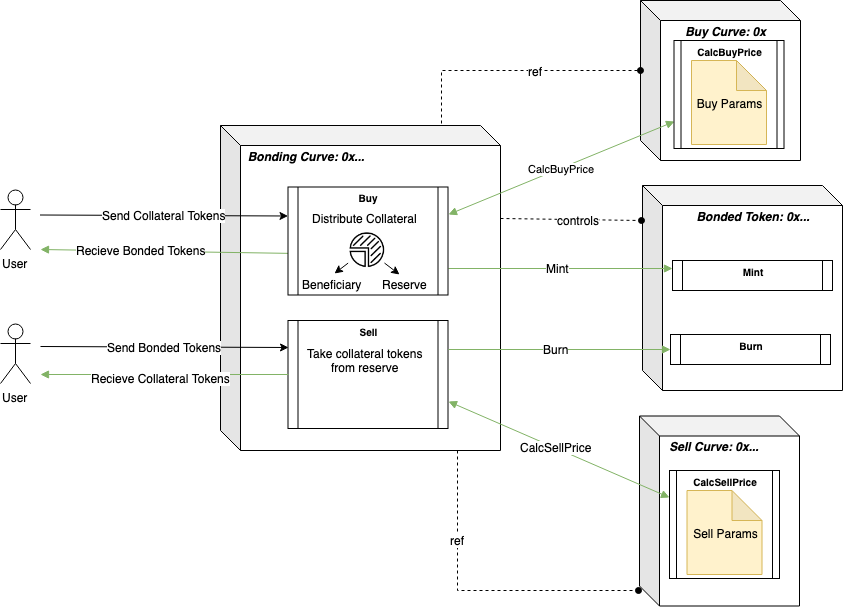

The diagram above was exported from draw.io. Its source (the exported page's mxGraphModel, read from the mxfile embedded in the PNG):
<mxGraphModel dx="1612" dy="943" grid="1" gridSize="10" guides="1" tooltips="1" connect="1" arrows="1" fold="1" page="1" pageScale="1" pageWidth="850" pageHeight="1100" math="0" shadow="0">
  <root>
    <mxCell id="0" />
    <mxCell id="1" parent="0" />
    <mxCell id="lX8bNiPkYiWp6ppKsvSc-1" value="User&lt;br&gt;" style="shape=umlActor;verticalLabelPosition=bottom;labelBackgroundColor=#ffffff;verticalAlign=top;html=1;outlineConnect=0;" parent="1" vertex="1">
      <mxGeometry y="189" width="30" height="60" as="geometry" />
    </mxCell>
    <mxCell id="lX8bNiPkYiWp6ppKsvSc-2" value="&lt;div style=&quot;text-align: left&quot;&gt;&lt;br&gt;&lt;/div&gt;" style="shape=cube;whiteSpace=wrap;html=1;boundedLbl=1;backgroundOutline=1;darkOpacity=0.05;darkOpacity2=0.1;" parent="1" vertex="1">
      <mxGeometry x="220" y="125" width="280" height="325" as="geometry" />
    </mxCell>
    <mxCell id="lX8bNiPkYiWp6ppKsvSc-3" value="&lt;div style=&quot;text-align: left&quot;&gt;&lt;br&gt;&lt;/div&gt;" style="shape=cube;whiteSpace=wrap;html=1;boundedLbl=1;backgroundOutline=1;darkOpacity=0.05;darkOpacity2=0.1;" parent="1" vertex="1">
      <mxGeometry x="639" y="415.5" width="160" height="190" as="geometry" />
    </mxCell>
    <mxCell id="lX8bNiPkYiWp6ppKsvSc-4" value="&lt;div style=&quot;text-align: left&quot;&gt;&lt;br&gt;&lt;/div&gt;" style="shape=cube;whiteSpace=wrap;html=1;boundedLbl=1;backgroundOutline=1;darkOpacity=0.05;darkOpacity2=0.1;" parent="1" vertex="1">
      <mxGeometry x="642" y="185" width="200" height="205" as="geometry" />
    </mxCell>
    <mxCell id="lX8bNiPkYiWp6ppKsvSc-5" value="Bonding Curve: 0x..." style="text;html=1;strokeColor=none;fillColor=none;align=center;verticalAlign=middle;whiteSpace=wrap;rounded=0;fontStyle=3" parent="1" vertex="1">
      <mxGeometry x="240" y="145" width="130" height="20" as="geometry" />
    </mxCell>
    <mxCell id="lX8bNiPkYiWp6ppKsvSc-8" value="User&lt;br&gt;" style="shape=umlActor;verticalLabelPosition=bottom;labelBackgroundColor=#ffffff;verticalAlign=top;html=1;outlineConnect=0;" parent="1" vertex="1">
      <mxGeometry y="323" width="30" height="60" as="geometry" />
    </mxCell>
    <mxCell id="lX8bNiPkYiWp6ppKsvSc-9" value="Send Bonded Tokens" style="endArrow=classic;html=1;entryX=0;entryY=0.25;entryDx=0;entryDy=0;fontSize=12;" parent="1" target="hot6oY_QIhfIn3-XVWyv-6" edge="1">
      <mxGeometry width="50" height="50" relative="1" as="geometry">
        <mxPoint x="40" y="346" as="sourcePoint" />
        <mxPoint x="160" y="346.3333333333335" as="targetPoint" />
        <Array as="points" />
      </mxGeometry>
    </mxCell>
    <mxCell id="lX8bNiPkYiWp6ppKsvSc-11" value="Bonded Token: 0x..." style="text;html=1;strokeColor=none;fillColor=none;align=center;verticalAlign=middle;whiteSpace=wrap;rounded=0;fontStyle=3" parent="1" vertex="1">
      <mxGeometry x="662" y="205" width="180" height="20" as="geometry" />
    </mxCell>
    <mxCell id="lX8bNiPkYiWp6ppKsvSc-12" value="Sell Curve: 0x..." style="text;html=1;strokeColor=none;fillColor=none;align=center;verticalAlign=middle;whiteSpace=wrap;rounded=0;fontStyle=3" parent="1" vertex="1">
      <mxGeometry x="659" y="435.5" width="110" height="20" as="geometry" />
    </mxCell>
    <mxCell id="lX8bNiPkYiWp6ppKsvSc-13" value="" style="rounded=0;orthogonalLoop=1;jettySize=auto;html=1;endArrow=oval;endFill=1;exitX=0;exitY=0;exitDx=280;exitDy=172.5;exitPerimeter=0;startArrow=none;startFill=0;entryX=-0.007;entryY=0.56;entryDx=0;entryDy=0;entryPerimeter=0;fillColor=#f5f5f5;strokeColor=#000000;dashed=1;" parent="1" edge="1">
      <mxGeometry relative="1" as="geometry">
        <mxPoint x="500" y="218" as="sourcePoint" />
        <mxPoint x="641" y="220" as="targetPoint" />
      </mxGeometry>
    </mxCell>
    <mxCell id="lX8bNiPkYiWp6ppKsvSc-14" value="controls" style="text;html=1;resizable=0;points=[];align=center;verticalAlign=middle;labelBackgroundColor=#ffffff;" parent="lX8bNiPkYiWp6ppKsvSc-13" vertex="1" connectable="0">
      <mxGeometry x="0.2258" relative="1" as="geometry">
        <mxPoint x="-8" y="-0.5" as="offset" />
      </mxGeometry>
    </mxCell>
    <mxCell id="lX8bNiPkYiWp6ppKsvSc-20" value="" style="shape=process;whiteSpace=wrap;html=1;backgroundOutline=1;labelBackgroundColor=none;size=0.05999999999999943;" parent="1" vertex="1">
      <mxGeometry x="669" y="470" width="110" height="108" as="geometry" />
    </mxCell>
    <mxCell id="lX8bNiPkYiWp6ppKsvSc-21" value="&lt;span style=&quot;font-style: normal&quot;&gt;&lt;font style=&quot;font-size: 10px&quot;&gt;CalcSellPrice&lt;/font&gt;&lt;/span&gt;" style="text;html=1;strokeColor=none;fillColor=none;align=center;verticalAlign=middle;whiteSpace=wrap;rounded=0;fontStyle=3" parent="1" vertex="1">
      <mxGeometry x="669" y="470" width="110" height="20" as="geometry" />
    </mxCell>
    <mxCell id="lX8bNiPkYiWp6ppKsvSc-22" value="&lt;div style=&quot;text-align: left&quot;&gt;&lt;br&gt;&lt;/div&gt;" style="shape=cube;whiteSpace=wrap;html=1;boundedLbl=1;backgroundOutline=1;darkOpacity=0.05;darkOpacity2=0.1;" parent="1" vertex="1">
      <mxGeometry x="640" width="160" height="160" as="geometry" />
    </mxCell>
    <mxCell id="lX8bNiPkYiWp6ppKsvSc-23" value="Buy Curve: 0x" style="text;html=1;strokeColor=none;fillColor=none;align=center;verticalAlign=middle;whiteSpace=wrap;rounded=0;fontStyle=3" parent="1" vertex="1">
      <mxGeometry x="660" y="20" width="130" height="20" as="geometry" />
    </mxCell>
    <mxCell id="lX8bNiPkYiWp6ppKsvSc-26" style="edgeStyle=none;rounded=0;orthogonalLoop=1;jettySize=auto;html=1;entryX=0;entryY=0.25;entryDx=0;entryDy=0;startArrow=none;startFill=0;endArrow=block;endFill=1;strokeColor=#82b366;fillColor=#d5e8d4;exitX=1;exitY=0.75;exitDx=0;exitDy=0;" parent="1" source="hot6oY_QIhfIn3-XVWyv-2" target="lX8bNiPkYiWp6ppKsvSc-37" edge="1">
      <mxGeometry relative="1" as="geometry">
        <mxPoint x="500" y="312.5" as="sourcePoint" />
        <mxPoint x="562.3333333333335" y="342.16666666666674" as="targetPoint" />
      </mxGeometry>
    </mxCell>
    <mxCell id="hot6oY_QIhfIn3-XVWyv-8" value="Mint" style="text;html=1;resizable=0;points=[];align=center;verticalAlign=middle;labelBackgroundColor=#ffffff;" parent="lX8bNiPkYiWp6ppKsvSc-26" vertex="1" connectable="0">
      <mxGeometry x="-0.0434" y="1" relative="1" as="geometry">
        <mxPoint x="1" as="offset" />
      </mxGeometry>
    </mxCell>
    <mxCell id="lX8bNiPkYiWp6ppKsvSc-27" value="Sell Params" style="shape=note;whiteSpace=wrap;html=1;backgroundOutline=1;darkOpacity=0.05;fillColor=#fff2cc;strokeColor=#d6b656;" parent="1" vertex="1">
      <mxGeometry x="686.5" y="490" width="75" height="84" as="geometry" />
    </mxCell>
    <mxCell id="lX8bNiPkYiWp6ppKsvSc-37" value="" style="shape=process;whiteSpace=wrap;html=1;backgroundOutline=1;labelBackgroundColor=none;size=0.05999999999999943;" parent="1" vertex="1">
      <mxGeometry x="672" y="260" width="160" height="30" as="geometry" />
    </mxCell>
    <mxCell id="lX8bNiPkYiWp6ppKsvSc-38" value="&lt;span style=&quot;font-style: normal&quot;&gt;&lt;font style=&quot;font-size: 10px&quot;&gt;Mint&lt;/font&gt;&lt;/span&gt;" style="text;html=1;strokeColor=none;fillColor=none;align=center;verticalAlign=middle;whiteSpace=wrap;rounded=0;fontStyle=3" parent="1" vertex="1">
      <mxGeometry x="672" y="260" width="160" height="20" as="geometry" />
    </mxCell>
    <mxCell id="lX8bNiPkYiWp6ppKsvSc-40" style="edgeStyle=none;rounded=0;orthogonalLoop=1;jettySize=auto;html=1;startArrow=none;startFill=0;endArrow=oval;endFill=1;strokeColor=#000000;dashed=1;exitX=0.845;exitY=1;exitDx=0;exitDy=0;exitPerimeter=0;" parent="1" source="lX8bNiPkYiWp6ppKsvSc-2" edge="1">
      <mxGeometry relative="1" as="geometry">
        <mxPoint x="245" y="440" as="sourcePoint" />
        <Array as="points">
          <mxPoint x="457" y="590" />
        </Array>
        <mxPoint x="638" y="590" as="targetPoint" />
      </mxGeometry>
    </mxCell>
    <mxCell id="lX8bNiPkYiWp6ppKsvSc-41" value="ref" style="text;html=1;resizable=0;points=[];align=center;verticalAlign=middle;labelBackgroundColor=#ffffff;" parent="lX8bNiPkYiWp6ppKsvSc-40" vertex="1" connectable="0">
      <mxGeometry x="-0.4481" y="-1" relative="1" as="geometry">
        <mxPoint as="offset" />
      </mxGeometry>
    </mxCell>
    <mxCell id="hot6oY_QIhfIn3-XVWyv-5" value="" style="group" parent="1" vertex="1" connectable="0">
      <mxGeometry x="287.5" y="330" width="160" height="108" as="geometry" />
    </mxCell>
    <mxCell id="hot6oY_QIhfIn3-XVWyv-6" value="" style="shape=process;whiteSpace=wrap;html=1;backgroundOutline=1;labelBackgroundColor=none;size=0.05999999999999943;" parent="hot6oY_QIhfIn3-XVWyv-5" vertex="1">
      <mxGeometry y="-10" width="160" height="108" as="geometry" />
    </mxCell>
    <mxCell id="hot6oY_QIhfIn3-XVWyv-7" value="&lt;span style=&quot;font-style: normal&quot;&gt;&lt;font style=&quot;font-size: 10px&quot;&gt;Sell&lt;/font&gt;&lt;/span&gt;" style="text;html=1;strokeColor=none;fillColor=none;align=center;verticalAlign=middle;whiteSpace=wrap;rounded=0;fontStyle=3" parent="hot6oY_QIhfIn3-XVWyv-5" vertex="1">
      <mxGeometry y="-10" width="160" height="20" as="geometry" />
    </mxCell>
    <mxCell id="uzyCE0IbXuMBZEjmp1s4-1" value="Take collateral tokens&lt;br&gt;&lt;div style=&quot;text-align: center&quot;&gt;&lt;span&gt;from reserve&lt;/span&gt;&lt;/div&gt;" style="text;html=1;resizable=0;points=[];autosize=1;align=left;verticalAlign=top;spacingTop=-4;" vertex="1" parent="hot6oY_QIhfIn3-XVWyv-5">
      <mxGeometry x="17.43689320388353" y="14" width="130" height="30" as="geometry" />
    </mxCell>
    <mxCell id="hot6oY_QIhfIn3-XVWyv-13" value="CalcBuyPrice" style="edgeStyle=none;rounded=0;orthogonalLoop=1;jettySize=auto;html=1;startArrow=block;startFill=1;endArrow=block;endFill=1;strokeColor=#82b366;fillColor=#d5e8d4;entryX=0;entryY=0.75;entryDx=0;entryDy=0;" parent="1" target="hot6oY_QIhfIn3-XVWyv-23" edge="1">
      <mxGeometry relative="1" as="geometry">
        <mxPoint x="448" y="214" as="sourcePoint" />
        <mxPoint x="669.5" y="275" as="targetPoint" />
      </mxGeometry>
    </mxCell>
    <mxCell id="hot6oY_QIhfIn3-XVWyv-17" value="" style="rounded=0;orthogonalLoop=1;jettySize=auto;html=1;endArrow=oval;endFill=1;exitX=0.791;exitY=-0.007;exitDx=0;exitDy=0;exitPerimeter=0;startArrow=none;startFill=0;entryX=0;entryY=0;entryDx=0;entryDy=70;entryPerimeter=0;fillColor=#f5f5f5;strokeColor=#000000;dashed=1;" parent="1" source="lX8bNiPkYiWp6ppKsvSc-2" target="lX8bNiPkYiWp6ppKsvSc-22" edge="1">
      <mxGeometry relative="1" as="geometry">
        <mxPoint x="500" y="449" as="sourcePoint" />
        <mxPoint x="638" y="451" as="targetPoint" />
        <Array as="points">
          <mxPoint x="441" y="70" />
        </Array>
      </mxGeometry>
    </mxCell>
    <mxCell id="hot6oY_QIhfIn3-XVWyv-18" value="ref" style="text;html=1;resizable=0;points=[];align=center;verticalAlign=middle;labelBackgroundColor=#ffffff;" parent="hot6oY_QIhfIn3-XVWyv-17" vertex="1" connectable="0">
      <mxGeometry x="0.2258" relative="1" as="geometry">
        <mxPoint x="-8" y="-0.5" as="offset" />
      </mxGeometry>
    </mxCell>
    <mxCell id="hot6oY_QIhfIn3-XVWyv-19" style="edgeStyle=none;rounded=0;orthogonalLoop=1;jettySize=auto;html=1;entryX=0;entryY=0.25;entryDx=0;entryDy=0;startArrow=block;startFill=1;endArrow=block;endFill=1;strokeColor=#82b366;fillColor=#d5e8d4;exitX=1;exitY=0.75;exitDx=0;exitDy=0;" parent="1" source="hot6oY_QIhfIn3-XVWyv-6" target="lX8bNiPkYiWp6ppKsvSc-20" edge="1">
      <mxGeometry relative="1" as="geometry">
        <mxPoint x="396" y="428" as="sourcePoint" />
        <mxPoint x="598.5" y="566" as="targetPoint" />
      </mxGeometry>
    </mxCell>
    <mxCell id="hot6oY_QIhfIn3-XVWyv-20" value="CalcSellPrice" style="text;html=1;resizable=0;points=[];align=center;verticalAlign=middle;labelBackgroundColor=#ffffff;" parent="hot6oY_QIhfIn3-XVWyv-19" vertex="1" connectable="0">
      <mxGeometry x="-0.0434" y="1" relative="1" as="geometry">
        <mxPoint x="1" as="offset" />
      </mxGeometry>
    </mxCell>
    <mxCell id="hot6oY_QIhfIn3-XVWyv-23" value="" style="shape=process;whiteSpace=wrap;html=1;backgroundOutline=1;labelBackgroundColor=none;size=0.05999999999999943;" parent="1" vertex="1">
      <mxGeometry x="673.5" y="40" width="110" height="108" as="geometry" />
    </mxCell>
    <mxCell id="hot6oY_QIhfIn3-XVWyv-24" value="&lt;span style=&quot;font-style: normal&quot;&gt;&lt;font style=&quot;font-size: 10px&quot;&gt;CalcBuyPrice&lt;/font&gt;&lt;/span&gt;" style="text;html=1;strokeColor=none;fillColor=none;align=center;verticalAlign=middle;whiteSpace=wrap;rounded=0;fontStyle=3" parent="1" vertex="1">
      <mxGeometry x="673.5" y="40" width="110" height="20" as="geometry" />
    </mxCell>
    <mxCell id="hot6oY_QIhfIn3-XVWyv-25" value="Buy Params" style="shape=note;whiteSpace=wrap;html=1;backgroundOutline=1;darkOpacity=0.05;fillColor=#fff2cc;strokeColor=#d6b656;" parent="1" vertex="1">
      <mxGeometry x="691" y="60" width="75" height="84" as="geometry" />
    </mxCell>
    <mxCell id="hot6oY_QIhfIn3-XVWyv-26" value="" style="shape=process;whiteSpace=wrap;html=1;backgroundOutline=1;labelBackgroundColor=none;size=0.05999999999999943;" parent="1" vertex="1">
      <mxGeometry x="670" y="334" width="160" height="30" as="geometry" />
    </mxCell>
    <mxCell id="hot6oY_QIhfIn3-XVWyv-27" value="&lt;span style=&quot;font-style: normal&quot;&gt;&lt;font style=&quot;font-size: 10px&quot;&gt;Burn&lt;/font&gt;&lt;/span&gt;" style="text;html=1;strokeColor=none;fillColor=none;align=center;verticalAlign=middle;whiteSpace=wrap;rounded=0;fontStyle=3" parent="1" vertex="1">
      <mxGeometry x="670" y="334" width="160" height="20" as="geometry" />
    </mxCell>
    <mxCell id="hot6oY_QIhfIn3-XVWyv-28" style="edgeStyle=none;rounded=0;orthogonalLoop=1;jettySize=auto;html=1;entryX=0;entryY=0.75;entryDx=0;entryDy=0;startArrow=none;startFill=0;endArrow=block;endFill=1;strokeColor=#82b366;fillColor=#d5e8d4;exitX=1;exitY=0.75;exitDx=0;exitDy=0;" parent="1" target="hot6oY_QIhfIn3-XVWyv-27" edge="1">
      <mxGeometry relative="1" as="geometry">
        <mxPoint x="448" y="349" as="sourcePoint" />
        <mxPoint x="722" y="379" as="targetPoint" />
      </mxGeometry>
    </mxCell>
    <mxCell id="hot6oY_QIhfIn3-XVWyv-29" value="Burn" style="text;html=1;resizable=0;points=[];align=center;verticalAlign=middle;labelBackgroundColor=#ffffff;" parent="hot6oY_QIhfIn3-XVWyv-28" vertex="1" connectable="0">
      <mxGeometry x="-0.0434" y="1" relative="1" as="geometry">
        <mxPoint x="1" as="offset" />
      </mxGeometry>
    </mxCell>
    <mxCell id="hot6oY_QIhfIn3-XVWyv-30" style="edgeStyle=none;rounded=0;orthogonalLoop=1;jettySize=auto;html=1;startArrow=none;startFill=0;endArrow=block;endFill=1;strokeColor=#82b366;fillColor=#d5e8d4;exitX=0;exitY=0.5;exitDx=0;exitDy=0;" parent="1" source="hot6oY_QIhfIn3-XVWyv-6" edge="1">
      <mxGeometry relative="1" as="geometry">
        <mxPoint x="458" y="359" as="sourcePoint" />
        <mxPoint x="40" y="374" as="targetPoint" />
      </mxGeometry>
    </mxCell>
    <mxCell id="hot6oY_QIhfIn3-XVWyv-31" value="Recieve Collateral Tokens" style="text;html=1;resizable=0;points=[];align=center;verticalAlign=middle;labelBackgroundColor=#ffffff;" parent="hot6oY_QIhfIn3-XVWyv-30" vertex="1" connectable="0">
      <mxGeometry x="-0.0434" y="1" relative="1" as="geometry">
        <mxPoint x="-9.5" y="1.5" as="offset" />
      </mxGeometry>
    </mxCell>
    <mxCell id="hot6oY_QIhfIn3-XVWyv-32" style="edgeStyle=none;rounded=0;orthogonalLoop=1;jettySize=auto;html=1;startArrow=none;startFill=0;endArrow=block;endFill=1;strokeColor=#82b366;fillColor=#d5e8d4;" parent="1" edge="1">
      <mxGeometry relative="1" as="geometry">
        <mxPoint x="287.5" y="252.8468468468468" as="sourcePoint" />
        <mxPoint x="40" y="249" as="targetPoint" />
      </mxGeometry>
    </mxCell>
    <mxCell id="hot6oY_QIhfIn3-XVWyv-33" value="Recieve Bonded Tokens" style="text;html=1;resizable=0;points=[];align=center;verticalAlign=middle;labelBackgroundColor=#ffffff;" parent="hot6oY_QIhfIn3-XVWyv-32" vertex="1" connectable="0">
      <mxGeometry x="-0.0434" y="1" relative="1" as="geometry">
        <mxPoint x="-29.5" y="-3" as="offset" />
      </mxGeometry>
    </mxCell>
    <mxCell id="hot6oY_QIhfIn3-XVWyv-40" value="Send Collateral Tokens" style="endArrow=classic;html=1;entryX=0;entryY=0.25;entryDx=0;entryDy=0;fontSize=12;" parent="1" edge="1">
      <mxGeometry width="50" height="50" relative="1" as="geometry">
        <mxPoint x="39.5" y="214.5" as="sourcePoint" />
        <mxPoint x="287.5" y="215.5" as="targetPoint" />
        <Array as="points" />
      </mxGeometry>
    </mxCell>
    <mxCell id="hot6oY_QIhfIn3-XVWyv-2" value="" style="shape=process;whiteSpace=wrap;html=1;backgroundOutline=1;labelBackgroundColor=none;size=0.05999999999999943;" parent="1" vertex="1">
      <mxGeometry x="287.5" y="186.5" width="160" height="108" as="geometry" />
    </mxCell>
    <mxCell id="hot6oY_QIhfIn3-XVWyv-3" value="&lt;span style=&quot;font-style: normal&quot;&gt;&lt;font style=&quot;font-size: 10px&quot;&gt;Buy&lt;/font&gt;&lt;/span&gt;" style="text;html=1;strokeColor=none;fillColor=none;align=center;verticalAlign=middle;whiteSpace=wrap;rounded=0;fontStyle=3" parent="1" vertex="1">
      <mxGeometry x="287.5" y="186.5" width="160" height="20" as="geometry" />
    </mxCell>
    <mxCell id="hot6oY_QIhfIn3-XVWyv-35" value="" style="shape=image;html=1;verticalAlign=top;verticalLabelPosition=bottom;labelBackgroundColor=#ffffff;imageAspect=0;aspect=fixed;image=https://cdn0.iconfinder.com/data/icons/business-management-1-8/256/b-28-128.png;rounded=0;glass=0;rotation=180;" parent="1" vertex="1">
      <mxGeometry x="347.626213592233" y="230.5" width="36.349514563106794" height="36.349514563106794" as="geometry" />
    </mxCell>
    <mxCell id="hot6oY_QIhfIn3-XVWyv-34" style="rounded=0;orthogonalLoop=1;jettySize=auto;html=1;entryX=0.317;entryY=-0.069;entryDx=0;entryDy=0;entryPerimeter=0;" parent="1" source="hot6oY_QIhfIn3-XVWyv-35" target="hot6oY_QIhfIn3-XVWyv-43" edge="1">
      <mxGeometry relative="1" as="geometry">
        <mxPoint x="416" y="281" as="targetPoint" />
      </mxGeometry>
    </mxCell>
    <mxCell id="hot6oY_QIhfIn3-XVWyv-37" style="rounded=0;orthogonalLoop=1;jettySize=auto;html=1;entryX=0.432;entryY=-0.069;entryDx=0;entryDy=0;entryPerimeter=0;" parent="1" source="hot6oY_QIhfIn3-XVWyv-35" target="hot6oY_QIhfIn3-XVWyv-42" edge="1">
      <mxGeometry relative="1" as="geometry">
        <mxPoint x="318.8495145631068" y="310.5" as="sourcePoint" />
        <mxPoint x="338" y="274.5" as="targetPoint" />
      </mxGeometry>
    </mxCell>
    <mxCell id="hot6oY_QIhfIn3-XVWyv-39" value="Distribute Collateral" style="text;html=1;resizable=0;points=[];autosize=1;align=left;verticalAlign=top;spacingTop=-4;" parent="1" vertex="1">
      <mxGeometry x="309.9368932038835" y="208.5" width="120" height="10" as="geometry" />
    </mxCell>
    <mxCell id="hot6oY_QIhfIn3-XVWyv-42" value="Beneficiary" style="text;html=1;resizable=0;points=[];autosize=1;align=left;verticalAlign=top;spacingTop=-4;" parent="1" vertex="1">
      <mxGeometry x="299.9368932038835" y="274.5" width="80" height="20" as="geometry" />
    </mxCell>
    <mxCell id="hot6oY_QIhfIn3-XVWyv-43" value="Reserve" style="text;html=1;resizable=0;points=[];autosize=1;align=left;verticalAlign=top;spacingTop=-4;" parent="1" vertex="1">
      <mxGeometry x="380.4368932038835" y="275" width="60" height="20" as="geometry" />
    </mxCell>
  </root>
</mxGraphModel>